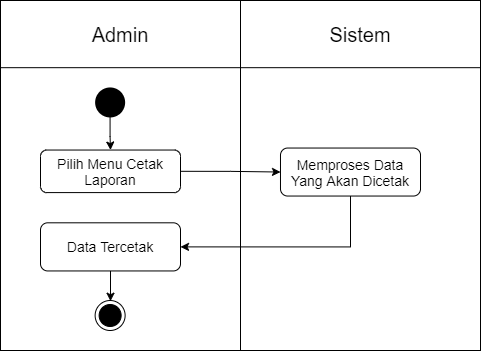

The diagram above was exported from draw.io. Its source (the exported page's mxGraphModel, read from the mxfile embedded in the PNG):
<mxGraphModel dx="1117" dy="710" grid="1" gridSize="10" guides="1" tooltips="1" connect="1" arrows="1" fold="1" page="1" pageScale="1" pageWidth="850" pageHeight="1100" math="0" shadow="0">
  <root>
    <mxCell id="1sA53m8XyBW8jPz4JvaS-0" />
    <mxCell id="1sA53m8XyBW8jPz4JvaS-1" parent="1sA53m8XyBW8jPz4JvaS-0" />
    <mxCell id="bf7MwaK4s1BgiQPLwRkG-0" value="&lt;font style=&quot;font-size: 20px&quot;&gt;Admin&lt;/font&gt;" style="text;html=1;strokeColor=none;fillColor=none;align=center;verticalAlign=middle;whiteSpace=wrap;rounded=0;" vertex="1" parent="1sA53m8XyBW8jPz4JvaS-1">
      <mxGeometry x="60" y="90" width="240" height="67" as="geometry" />
    </mxCell>
    <mxCell id="bf7MwaK4s1BgiQPLwRkG-1" value="" style="rounded=0;whiteSpace=wrap;html=1;" vertex="1" parent="1sA53m8XyBW8jPz4JvaS-1">
      <mxGeometry x="60" y="90" width="480" height="350" as="geometry" />
    </mxCell>
    <mxCell id="bf7MwaK4s1BgiQPLwRkG-2" value="" style="rounded=0;whiteSpace=wrap;html=1;" vertex="1" parent="1sA53m8XyBW8jPz4JvaS-1">
      <mxGeometry x="60" y="90" width="480" height="67.17857142857142" as="geometry" />
    </mxCell>
    <mxCell id="bf7MwaK4s1BgiQPLwRkG-3" value="" style="endArrow=none;html=1;entryX=0.5;entryY=0;entryDx=0;entryDy=0;exitX=0.5;exitY=1;exitDx=0;exitDy=0;" edge="1" parent="1sA53m8XyBW8jPz4JvaS-1" source="bf7MwaK4s1BgiQPLwRkG-1" target="bf7MwaK4s1BgiQPLwRkG-2">
      <mxGeometry x="60" y="90" width="50" height="50" as="geometry">
        <mxPoint x="170" y="310.56964285714275" as="sourcePoint" />
        <mxPoint x="220" y="254.58749999999998" as="targetPoint" />
      </mxGeometry>
    </mxCell>
    <mxCell id="bf7MwaK4s1BgiQPLwRkG-4" value="&lt;font style=&quot;font-size: 20px&quot;&gt;Sistem&lt;/font&gt;" style="text;html=1;strokeColor=none;fillColor=none;align=center;verticalAlign=middle;whiteSpace=wrap;rounded=0;" vertex="1" parent="1sA53m8XyBW8jPz4JvaS-1">
      <mxGeometry x="300" y="90" width="240" height="67.17857142857142" as="geometry" />
    </mxCell>
    <mxCell id="bf7MwaK4s1BgiQPLwRkG-5" style="edgeStyle=orthogonalEdgeStyle;rounded=0;orthogonalLoop=1;jettySize=auto;html=1;fontSize=14;" edge="1" parent="1sA53m8XyBW8jPz4JvaS-1" source="bf7MwaK4s1BgiQPLwRkG-6" target="bf7MwaK4s1BgiQPLwRkG-8">
      <mxGeometry x="60" y="90" as="geometry" />
    </mxCell>
    <mxCell id="bf7MwaK4s1BgiQPLwRkG-6" value="" style="strokeWidth=2;html=1;shape=mxgraph.flowchart.start_2;whiteSpace=wrap;fillColor=#000000;" vertex="1" parent="1sA53m8XyBW8jPz4JvaS-1">
      <mxGeometry x="155.63" y="177.95666726489588" width="28" height="28" as="geometry" />
    </mxCell>
    <mxCell id="bf7MwaK4s1BgiQPLwRkG-7" style="edgeStyle=orthogonalEdgeStyle;rounded=0;orthogonalLoop=1;jettySize=auto;html=1;exitX=1;exitY=0.5;exitDx=0;exitDy=0;entryX=0;entryY=0.5;entryDx=0;entryDy=0;fontSize=14;" edge="1" parent="1sA53m8XyBW8jPz4JvaS-1" source="bf7MwaK4s1BgiQPLwRkG-8" target="bf7MwaK4s1BgiQPLwRkG-10">
      <mxGeometry x="60" y="90" as="geometry" />
    </mxCell>
    <mxCell id="bf7MwaK4s1BgiQPLwRkG-8" value="Pilih Menu Cetak Laporan" style="rounded=1;whiteSpace=wrap;html=1;fillColor=none;fontSize=14;" vertex="1" parent="1sA53m8XyBW8jPz4JvaS-1">
      <mxGeometry x="100" y="239.53702440775305" width="140" height="42.546428571428564" as="geometry" />
    </mxCell>
    <mxCell id="bf7MwaK4s1BgiQPLwRkG-9" style="edgeStyle=orthogonalEdgeStyle;rounded=0;orthogonalLoop=1;jettySize=auto;html=1;entryX=1;entryY=0.5;entryDx=0;entryDy=0;fontSize=14;exitX=0.5;exitY=1;exitDx=0;exitDy=0;" edge="1" parent="1sA53m8XyBW8jPz4JvaS-1" source="bf7MwaK4s1BgiQPLwRkG-10" target="bf7MwaK4s1BgiQPLwRkG-12">
      <mxGeometry x="60" y="90" as="geometry" />
    </mxCell>
    <mxCell id="bf7MwaK4s1BgiQPLwRkG-10" value="Memproses Data Yang Akan Dicetak" style="rounded=1;whiteSpace=wrap;html=1;strokeColor=#000000;fillColor=none;fontSize=14;" vertex="1" parent="1sA53m8XyBW8jPz4JvaS-1">
      <mxGeometry x="340" y="237.53999999999996" width="140" height="48" as="geometry" />
    </mxCell>
    <mxCell id="bf7MwaK4s1BgiQPLwRkG-11" style="edgeStyle=orthogonalEdgeStyle;rounded=0;orthogonalLoop=1;jettySize=auto;html=1;exitX=0.5;exitY=1;exitDx=0;exitDy=0;entryX=0.5;entryY=0;entryDx=0;entryDy=0;fontSize=14;" edge="1" parent="1sA53m8XyBW8jPz4JvaS-1" source="bf7MwaK4s1BgiQPLwRkG-12">
      <mxGeometry x="60" y="90" as="geometry">
        <mxPoint x="170" y="390.68881012203883" as="targetPoint" />
      </mxGeometry>
    </mxCell>
    <mxCell id="bf7MwaK4s1BgiQPLwRkG-12" value="Data Tercetak" style="rounded=1;whiteSpace=wrap;html=1;strokeColor=#000000;fillColor=none;fontSize=14;" vertex="1" parent="1sA53m8XyBW8jPz4JvaS-1">
      <mxGeometry x="100" y="312.3138101220387" width="140" height="48.144642857142856" as="geometry" />
    </mxCell>
    <mxCell id="bf7MwaK4s1BgiQPLwRkG-17" value="" style="ellipse;html=1;shape=endState;fillColor=#000000;" vertex="1" parent="1sA53m8XyBW8jPz4JvaS-1">
      <mxGeometry x="154.63" y="389.9963621679826" width="30" height="30" as="geometry" />
    </mxCell>
    <mxCell id="bf7MwaK4s1BgiQPLwRkG-34" value="&lt;font style=&quot;font-size: 20px&quot;&gt;Admin&lt;/font&gt;" style="text;html=1;strokeColor=none;fillColor=none;align=center;verticalAlign=middle;whiteSpace=wrap;rounded=0;" vertex="1" parent="1sA53m8XyBW8jPz4JvaS-1">
      <mxGeometry x="60" y="90" width="240" height="67.17857142857142" as="geometry" />
    </mxCell>
  </root>
</mxGraphModel>